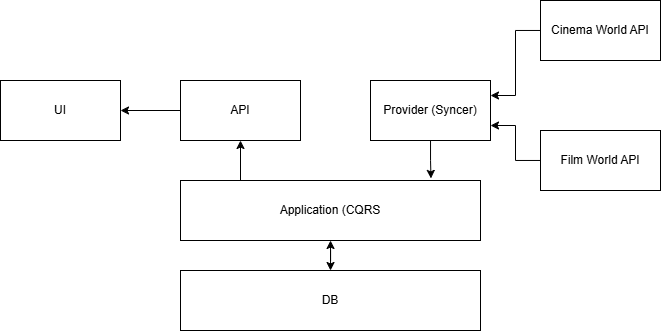

The diagram above was exported from draw.io. Its source (the exported page's mxGraphModel, read from the mxfile embedded in the PNG):
<mxGraphModel dx="659" dy="717" grid="1" gridSize="10" guides="1" tooltips="1" connect="1" arrows="1" fold="1" page="1" pageScale="1" pageWidth="850" pageHeight="1100" math="0" shadow="0">
  <root>
    <mxCell id="0" />
    <mxCell id="1" parent="0" />
    <mxCell id="ZystbGRDqikzZNHkpi8h-1" value="UI" style="rounded=0;whiteSpace=wrap;html=1;" vertex="1" parent="1">
      <mxGeometry x="120" y="310" width="120" height="60" as="geometry" />
    </mxCell>
    <mxCell id="ZystbGRDqikzZNHkpi8h-12" style="edgeStyle=orthogonalEdgeStyle;rounded=0;orthogonalLoop=1;jettySize=auto;html=1;" edge="1" parent="1" source="ZystbGRDqikzZNHkpi8h-2" target="ZystbGRDqikzZNHkpi8h-1">
      <mxGeometry relative="1" as="geometry" />
    </mxCell>
    <mxCell id="ZystbGRDqikzZNHkpi8h-2" value="API" style="rounded=0;whiteSpace=wrap;html=1;" vertex="1" parent="1">
      <mxGeometry x="300" y="310" width="120" height="60" as="geometry" />
    </mxCell>
    <mxCell id="ZystbGRDqikzZNHkpi8h-9" style="edgeStyle=orthogonalEdgeStyle;rounded=0;orthogonalLoop=1;jettySize=auto;html=1;entryX=0.835;entryY=-0.035;entryDx=0;entryDy=0;entryPerimeter=0;" edge="1" parent="1" source="ZystbGRDqikzZNHkpi8h-4" target="ZystbGRDqikzZNHkpi8h-10">
      <mxGeometry relative="1" as="geometry">
        <mxPoint x="540" y="470" as="targetPoint" />
      </mxGeometry>
    </mxCell>
    <mxCell id="ZystbGRDqikzZNHkpi8h-4" value="Provider (Syncer)" style="rounded=0;whiteSpace=wrap;html=1;" vertex="1" parent="1">
      <mxGeometry x="490" y="310" width="120" height="60" as="geometry" />
    </mxCell>
    <mxCell id="ZystbGRDqikzZNHkpi8h-7" style="edgeStyle=orthogonalEdgeStyle;rounded=0;orthogonalLoop=1;jettySize=auto;html=1;entryX=1;entryY=0.25;entryDx=0;entryDy=0;" edge="1" parent="1" source="ZystbGRDqikzZNHkpi8h-5" target="ZystbGRDqikzZNHkpi8h-4">
      <mxGeometry relative="1" as="geometry" />
    </mxCell>
    <mxCell id="ZystbGRDqikzZNHkpi8h-5" value="Cinema World API" style="rounded=0;whiteSpace=wrap;html=1;" vertex="1" parent="1">
      <mxGeometry x="660" y="230" width="120" height="60" as="geometry" />
    </mxCell>
    <mxCell id="ZystbGRDqikzZNHkpi8h-8" style="edgeStyle=orthogonalEdgeStyle;rounded=0;orthogonalLoop=1;jettySize=auto;html=1;entryX=1;entryY=0.75;entryDx=0;entryDy=0;" edge="1" parent="1" source="ZystbGRDqikzZNHkpi8h-6" target="ZystbGRDqikzZNHkpi8h-4">
      <mxGeometry relative="1" as="geometry" />
    </mxCell>
    <mxCell id="ZystbGRDqikzZNHkpi8h-6" value="Film World API" style="rounded=0;whiteSpace=wrap;html=1;" vertex="1" parent="1">
      <mxGeometry x="660" y="360" width="120" height="60" as="geometry" />
    </mxCell>
    <mxCell id="ZystbGRDqikzZNHkpi8h-11" style="edgeStyle=orthogonalEdgeStyle;rounded=0;orthogonalLoop=1;jettySize=auto;html=1;entryX=0.5;entryY=1;entryDx=0;entryDy=0;exitX=0.2;exitY=0.028;exitDx=0;exitDy=0;exitPerimeter=0;" edge="1" parent="1" source="ZystbGRDqikzZNHkpi8h-10" target="ZystbGRDqikzZNHkpi8h-2">
      <mxGeometry relative="1" as="geometry" />
    </mxCell>
    <mxCell id="ZystbGRDqikzZNHkpi8h-10" value="Application (CQRS" style="rounded=0;whiteSpace=wrap;html=1;" vertex="1" parent="1">
      <mxGeometry x="300" y="410" width="300" height="60" as="geometry" />
    </mxCell>
    <mxCell id="ZystbGRDqikzZNHkpi8h-14" value="" style="edgeStyle=orthogonalEdgeStyle;rounded=0;orthogonalLoop=1;jettySize=auto;html=1;startArrow=classic;startFill=1;" edge="1" parent="1" source="ZystbGRDqikzZNHkpi8h-13" target="ZystbGRDqikzZNHkpi8h-10">
      <mxGeometry relative="1" as="geometry" />
    </mxCell>
    <mxCell id="ZystbGRDqikzZNHkpi8h-13" value="DB" style="rounded=0;whiteSpace=wrap;html=1;" vertex="1" parent="1">
      <mxGeometry x="300" y="500" width="300" height="60" as="geometry" />
    </mxCell>
  </root>
</mxGraphModel>